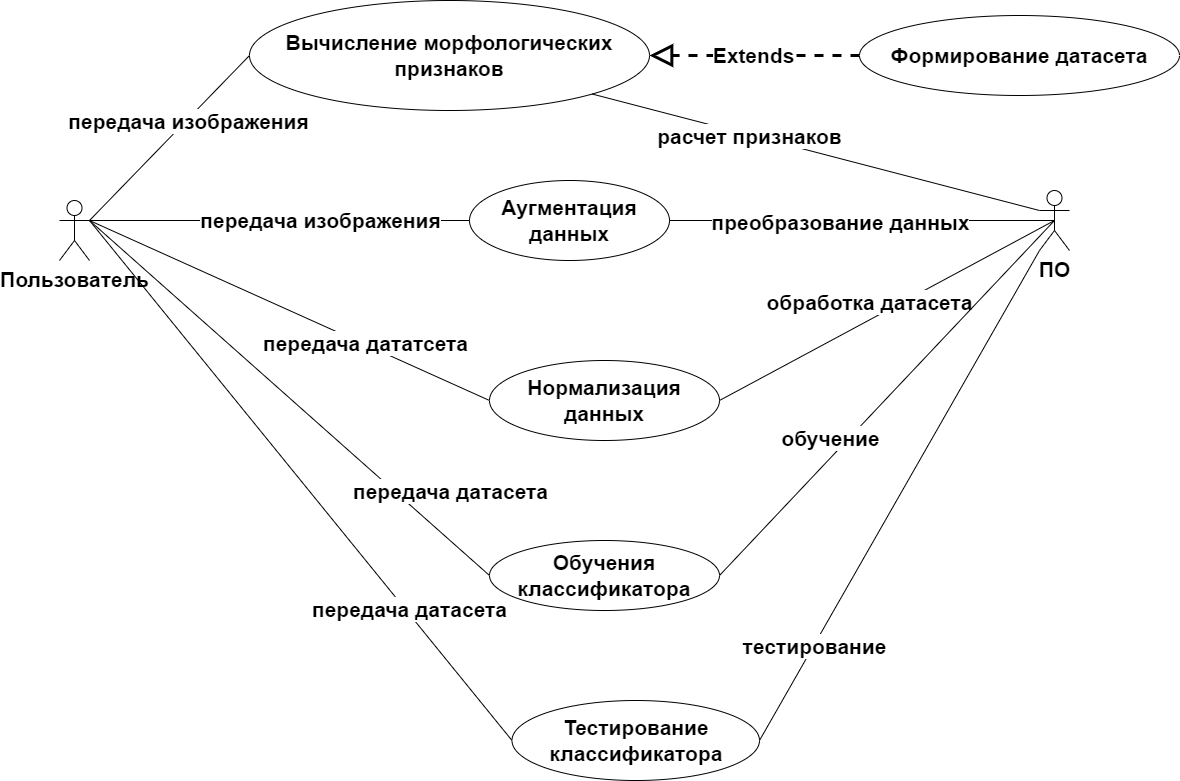

The diagram above was exported from draw.io. Its source (the exported page's mxGraphModel, read from the mxfile embedded in the PNG):
<mxGraphModel dx="1564" dy="936" grid="1" gridSize="10" guides="1" tooltips="1" connect="1" arrows="1" fold="1" page="1" pageScale="1" pageWidth="850" pageHeight="1100" math="0" shadow="0">
  <root>
    <mxCell id="0" />
    <mxCell id="1" parent="0" />
    <mxCell id="mTgD3u_jnnD87LRpMlfu-1" value="Пользователь" style="shape=umlActor;verticalLabelPosition=bottom;verticalAlign=top;html=1;outlineConnect=0;fontSize=21;fontStyle=1" parent="1" vertex="1">
      <mxGeometry x="80" y="300" width="30" height="60" as="geometry" />
    </mxCell>
    <mxCell id="mTgD3u_jnnD87LRpMlfu-9" value="Вычисление морфологических признаков" style="ellipse;whiteSpace=wrap;html=1;fontSize=21;fontStyle=1" parent="1" vertex="1">
      <mxGeometry x="270" y="100" width="400" height="110" as="geometry" />
    </mxCell>
    <mxCell id="mTgD3u_jnnD87LRpMlfu-10" value="Формирование датасета" style="ellipse;whiteSpace=wrap;html=1;fontSize=21;fontStyle=1" parent="1" vertex="1">
      <mxGeometry x="880" y="115" width="320" height="80" as="geometry" />
    </mxCell>
    <mxCell id="mTgD3u_jnnD87LRpMlfu-11" value="Extends" style="endArrow=block;endSize=16;endFill=0;html=1;rounded=0;entryX=1;entryY=0.5;entryDx=0;entryDy=0;exitX=0;exitY=0.5;exitDx=0;exitDy=0;fontSize=21;fontStyle=1;dashed=1;strokeWidth=3;" parent="1" source="mTgD3u_jnnD87LRpMlfu-10" target="mTgD3u_jnnD87LRpMlfu-9" edge="1">
      <mxGeometry width="160" relative="1" as="geometry">
        <mxPoint x="430" y="260" as="sourcePoint" />
        <mxPoint x="590" y="260" as="targetPoint" />
      </mxGeometry>
    </mxCell>
    <mxCell id="mTgD3u_jnnD87LRpMlfu-13" value="" style="endArrow=none;html=1;rounded=0;exitX=1;exitY=0.3333333333333333;exitDx=0;exitDy=0;exitPerimeter=0;entryX=0;entryY=0.5;entryDx=0;entryDy=0;fontSize=21;fontStyle=1" parent="1" source="mTgD3u_jnnD87LRpMlfu-1" target="mTgD3u_jnnD87LRpMlfu-9" edge="1">
      <mxGeometry width="50" height="50" relative="1" as="geometry">
        <mxPoint x="280" y="320" as="sourcePoint" />
        <mxPoint x="330" y="270" as="targetPoint" />
      </mxGeometry>
    </mxCell>
    <mxCell id="mTgD3u_jnnD87LRpMlfu-15" value="передача изображения" style="edgeLabel;html=1;align=center;verticalAlign=middle;resizable=0;points=[];fontSize=21;fontStyle=1" parent="mTgD3u_jnnD87LRpMlfu-13" vertex="1" connectable="0">
      <mxGeometry x="-0.2612" y="-4" relative="1" as="geometry">
        <mxPoint x="37" y="-42" as="offset" />
      </mxGeometry>
    </mxCell>
    <mxCell id="mTgD3u_jnnD87LRpMlfu-17" value="Обучения классификатора" style="ellipse;whiteSpace=wrap;html=1;fontSize=21;fontStyle=1" parent="1" vertex="1">
      <mxGeometry x="510" y="640" width="230" height="70" as="geometry" />
    </mxCell>
    <mxCell id="mTgD3u_jnnD87LRpMlfu-18" value="" style="endArrow=none;html=1;rounded=0;entryX=1;entryY=0.3333333333333333;entryDx=0;entryDy=0;entryPerimeter=0;exitX=0;exitY=0.5;exitDx=0;exitDy=0;fontSize=21;fontStyle=1" parent="1" source="mTgD3u_jnnD87LRpMlfu-17" target="mTgD3u_jnnD87LRpMlfu-1" edge="1">
      <mxGeometry width="50" height="50" relative="1" as="geometry">
        <mxPoint x="160" y="500" as="sourcePoint" />
        <mxPoint x="210" y="450" as="targetPoint" />
      </mxGeometry>
    </mxCell>
    <mxCell id="mTgD3u_jnnD87LRpMlfu-20" value="передача датасета" style="edgeLabel;html=1;align=center;verticalAlign=middle;resizable=0;points=[];fontSize=21;fontStyle=1" parent="mTgD3u_jnnD87LRpMlfu-18" vertex="1" connectable="0">
      <mxGeometry x="-0.1679" y="-2" relative="1" as="geometry">
        <mxPoint x="125" y="64" as="offset" />
      </mxGeometry>
    </mxCell>
    <mxCell id="IjejpXyWbcvIqcdEphRR-1" value="&lt;font style=&quot;font-size: 21px;&quot;&gt;Аугментация данных&lt;/font&gt;" style="ellipse;whiteSpace=wrap;html=1;fontSize=21;fontStyle=1" vertex="1" parent="1">
      <mxGeometry x="490" y="280" width="200" height="80" as="geometry" />
    </mxCell>
    <mxCell id="IjejpXyWbcvIqcdEphRR-2" value="" style="endArrow=none;html=1;rounded=0;exitX=1;exitY=0.3333333333333333;exitDx=0;exitDy=0;exitPerimeter=0;entryX=0;entryY=0.5;entryDx=0;entryDy=0;endFill=0;fontSize=21;fontStyle=1" edge="1" parent="1" source="mTgD3u_jnnD87LRpMlfu-1" target="IjejpXyWbcvIqcdEphRR-1">
      <mxGeometry width="50" height="50" relative="1" as="geometry">
        <mxPoint x="210" y="380" as="sourcePoint" />
        <mxPoint x="260" y="330" as="targetPoint" />
      </mxGeometry>
    </mxCell>
    <mxCell id="IjejpXyWbcvIqcdEphRR-3" value="передача изображения" style="edgeLabel;html=1;align=center;verticalAlign=middle;resizable=0;points=[];fontSize=21;fontStyle=1" vertex="1" connectable="0" parent="IjejpXyWbcvIqcdEphRR-2">
      <mxGeometry x="0.3021" y="1" relative="1" as="geometry">
        <mxPoint x="-18" as="offset" />
      </mxGeometry>
    </mxCell>
    <mxCell id="IjejpXyWbcvIqcdEphRR-4" value="ПО" style="shape=umlActor;verticalLabelPosition=bottom;verticalAlign=top;html=1;outlineConnect=0;fontSize=21;fontStyle=1" vertex="1" parent="1">
      <mxGeometry x="1060" y="290" width="30" height="60" as="geometry" />
    </mxCell>
    <mxCell id="IjejpXyWbcvIqcdEphRR-5" value="" style="endArrow=none;html=1;rounded=0;exitX=0.5;exitY=0.5;exitDx=0;exitDy=0;exitPerimeter=0;entryX=1;entryY=0.5;entryDx=0;entryDy=0;endFill=0;fontSize=21;fontStyle=1" edge="1" parent="1" source="IjejpXyWbcvIqcdEphRR-4" target="IjejpXyWbcvIqcdEphRR-1">
      <mxGeometry width="50" height="50" relative="1" as="geometry">
        <mxPoint x="120" y="330" as="sourcePoint" />
        <mxPoint x="499.99999999999955" y="330" as="targetPoint" />
      </mxGeometry>
    </mxCell>
    <mxCell id="IjejpXyWbcvIqcdEphRR-6" value="преобразование данных" style="edgeLabel;html=1;align=center;verticalAlign=middle;resizable=0;points=[];fontSize=21;fontStyle=1" vertex="1" connectable="0" parent="IjejpXyWbcvIqcdEphRR-5">
      <mxGeometry x="0.3021" y="1" relative="1" as="geometry">
        <mxPoint x="35" as="offset" />
      </mxGeometry>
    </mxCell>
    <mxCell id="IjejpXyWbcvIqcdEphRR-8" value="" style="endArrow=none;html=1;rounded=0;exitX=0;exitY=0.3333333333333333;exitDx=0;exitDy=0;exitPerimeter=0;entryX=1;entryY=1;entryDx=0;entryDy=0;endFill=0;fontSize=21;fontStyle=1" edge="1" parent="1" source="IjejpXyWbcvIqcdEphRR-4" target="mTgD3u_jnnD87LRpMlfu-9">
      <mxGeometry width="50" height="50" relative="1" as="geometry">
        <mxPoint x="130" y="340" as="sourcePoint" />
        <mxPoint x="509.99999999999955" y="340" as="targetPoint" />
      </mxGeometry>
    </mxCell>
    <mxCell id="IjejpXyWbcvIqcdEphRR-9" value="расчет признаков" style="edgeLabel;html=1;align=center;verticalAlign=middle;resizable=0;points=[];fontSize=21;fontStyle=1" vertex="1" connectable="0" parent="IjejpXyWbcvIqcdEphRR-8">
      <mxGeometry x="0.3021" y="1" relative="1" as="geometry">
        <mxPoint as="offset" />
      </mxGeometry>
    </mxCell>
    <mxCell id="IjejpXyWbcvIqcdEphRR-10" value="" style="endArrow=none;html=1;rounded=0;fontSize=21;exitX=1;exitY=0.3333333333333333;exitDx=0;exitDy=0;exitPerimeter=0;entryX=0;entryY=0.5;entryDx=0;entryDy=0;fontStyle=1" edge="1" parent="1" source="mTgD3u_jnnD87LRpMlfu-1" target="IjejpXyWbcvIqcdEphRR-11">
      <mxGeometry width="50" height="50" relative="1" as="geometry">
        <mxPoint x="510" y="440" as="sourcePoint" />
        <mxPoint x="500" y="470" as="targetPoint" />
      </mxGeometry>
    </mxCell>
    <mxCell id="IjejpXyWbcvIqcdEphRR-12" value="передача дататсета" style="edgeLabel;html=1;align=center;verticalAlign=middle;resizable=0;points=[];fontSize=21;fontStyle=1" vertex="1" connectable="0" parent="IjejpXyWbcvIqcdEphRR-10">
      <mxGeometry x="0.3732" y="1" relative="1" as="geometry">
        <mxPoint x="-1" y="-1" as="offset" />
      </mxGeometry>
    </mxCell>
    <mxCell id="IjejpXyWbcvIqcdEphRR-11" value="Нормализация данных" style="ellipse;whiteSpace=wrap;html=1;fontSize=21;fontStyle=1" vertex="1" parent="1">
      <mxGeometry x="510" y="460" width="230" height="80" as="geometry" />
    </mxCell>
    <mxCell id="IjejpXyWbcvIqcdEphRR-15" value="" style="endArrow=none;html=1;rounded=0;fontSize=21;entryX=0.5;entryY=0.5;entryDx=0;entryDy=0;entryPerimeter=0;exitX=1;exitY=0.5;exitDx=0;exitDy=0;fontStyle=1" edge="1" parent="1" source="IjejpXyWbcvIqcdEphRR-11" target="IjejpXyWbcvIqcdEphRR-4">
      <mxGeometry width="50" height="50" relative="1" as="geometry">
        <mxPoint x="950" y="420" as="sourcePoint" />
        <mxPoint x="1000" y="370" as="targetPoint" />
      </mxGeometry>
    </mxCell>
    <mxCell id="IjejpXyWbcvIqcdEphRR-16" value="обработка датасета" style="edgeLabel;html=1;align=center;verticalAlign=middle;resizable=0;points=[];fontSize=21;fontStyle=1" vertex="1" connectable="0" parent="IjejpXyWbcvIqcdEphRR-15">
      <mxGeometry x="0.3089" y="3" relative="1" as="geometry">
        <mxPoint x="-68" y="21" as="offset" />
      </mxGeometry>
    </mxCell>
    <mxCell id="IjejpXyWbcvIqcdEphRR-17" value="" style="endArrow=none;html=1;rounded=0;fontSize=21;entryX=0.5;entryY=0.5;entryDx=0;entryDy=0;entryPerimeter=0;exitX=1;exitY=0.5;exitDx=0;exitDy=0;fontStyle=1" edge="1" parent="1" source="mTgD3u_jnnD87LRpMlfu-17" target="IjejpXyWbcvIqcdEphRR-4">
      <mxGeometry width="50" height="50" relative="1" as="geometry">
        <mxPoint x="900" y="570" as="sourcePoint" />
        <mxPoint x="950" y="520" as="targetPoint" />
      </mxGeometry>
    </mxCell>
    <mxCell id="IjejpXyWbcvIqcdEphRR-18" value="обучение" style="edgeLabel;html=1;align=center;verticalAlign=middle;resizable=0;points=[];fontSize=21;fontStyle=1" vertex="1" connectable="0" parent="IjejpXyWbcvIqcdEphRR-17">
      <mxGeometry x="-0.2244" y="-1" relative="1" as="geometry">
        <mxPoint x="-21" as="offset" />
      </mxGeometry>
    </mxCell>
    <mxCell id="IjejpXyWbcvIqcdEphRR-19" value="" style="endArrow=none;html=1;rounded=0;fontSize=21;entryX=1;entryY=0.3333333333333333;entryDx=0;entryDy=0;entryPerimeter=0;exitX=0;exitY=0.5;exitDx=0;exitDy=0;fontStyle=1" edge="1" parent="1" source="IjejpXyWbcvIqcdEphRR-20" target="mTgD3u_jnnD87LRpMlfu-1">
      <mxGeometry width="50" height="50" relative="1" as="geometry">
        <mxPoint x="500" y="850" as="sourcePoint" />
        <mxPoint x="120" y="320" as="targetPoint" />
      </mxGeometry>
    </mxCell>
    <mxCell id="IjejpXyWbcvIqcdEphRR-22" value="передача датасета" style="edgeLabel;html=1;align=center;verticalAlign=middle;resizable=0;points=[];fontSize=21;fontStyle=1" vertex="1" connectable="0" parent="IjejpXyWbcvIqcdEphRR-19">
      <mxGeometry x="-0.5" y="-3" relative="1" as="geometry">
        <mxPoint as="offset" />
      </mxGeometry>
    </mxCell>
    <mxCell id="IjejpXyWbcvIqcdEphRR-20" value="Тестирование классификатора" style="ellipse;whiteSpace=wrap;html=1;fontSize=21;fontStyle=1" vertex="1" parent="1">
      <mxGeometry x="532.5" y="800" width="247.5" height="80" as="geometry" />
    </mxCell>
    <mxCell id="IjejpXyWbcvIqcdEphRR-21" value="" style="endArrow=none;html=1;rounded=0;fontSize=21;exitX=1;exitY=0.5;exitDx=0;exitDy=0;entryX=0;entryY=1;entryDx=0;entryDy=0;entryPerimeter=0;fontStyle=1" edge="1" parent="1" source="IjejpXyWbcvIqcdEphRR-20" target="IjejpXyWbcvIqcdEphRR-4">
      <mxGeometry width="50" height="50" relative="1" as="geometry">
        <mxPoint x="1090" y="650" as="sourcePoint" />
        <mxPoint x="1140" y="600" as="targetPoint" />
      </mxGeometry>
    </mxCell>
    <mxCell id="IjejpXyWbcvIqcdEphRR-23" value="тестирование" style="edgeLabel;html=1;align=center;verticalAlign=middle;resizable=0;points=[];fontSize=21;fontStyle=1" vertex="1" connectable="0" parent="IjejpXyWbcvIqcdEphRR-21">
      <mxGeometry x="-0.6068" y="-1" relative="1" as="geometry">
        <mxPoint x="-1" as="offset" />
      </mxGeometry>
    </mxCell>
  </root>
</mxGraphModel>